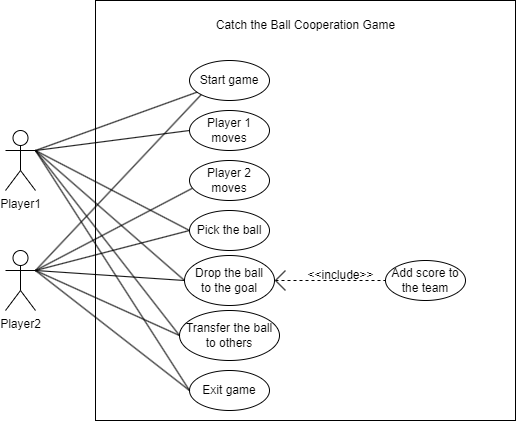

The diagram above was exported from draw.io. Its source (the exported page's mxGraphModel, read from the mxfile embedded in the PNG):
<mxGraphModel dx="981" dy="526" grid="1" gridSize="10" guides="1" tooltips="1" connect="1" arrows="1" fold="1" page="1" pageScale="1" pageWidth="827" pageHeight="1169" math="0" shadow="0">
  <root>
    <mxCell id="0" />
    <mxCell id="1" parent="0" />
    <mxCell id="W9y9c6ECGrDMB-V2ktgV-2" value="" style="whiteSpace=wrap;html=1;aspect=fixed;" vertex="1" parent="1">
      <mxGeometry x="180" y="140" width="420" height="420" as="geometry" />
    </mxCell>
    <mxCell id="W9y9c6ECGrDMB-V2ktgV-1" value="Player1" style="shape=umlActor;verticalLabelPosition=bottom;verticalAlign=top;html=1;outlineConnect=0;" vertex="1" parent="1">
      <mxGeometry x="90" y="270" width="30" height="60" as="geometry" />
    </mxCell>
    <mxCell id="W9y9c6ECGrDMB-V2ktgV-3" value="Catch the Ball Cooperation Game" style="text;html=1;align=center;verticalAlign=middle;resizable=0;points=[];autosize=1;strokeColor=none;fillColor=none;" vertex="1" parent="1">
      <mxGeometry x="290" y="150" width="200" height="30" as="geometry" />
    </mxCell>
    <mxCell id="W9y9c6ECGrDMB-V2ktgV-4" value="Start game" style="ellipse;whiteSpace=wrap;html=1;" vertex="1" parent="1">
      <mxGeometry x="274" y="200" width="80" height="40" as="geometry" />
    </mxCell>
    <mxCell id="W9y9c6ECGrDMB-V2ktgV-5" value="" style="endArrow=none;html=1;rounded=0;exitX=1;exitY=0.3333333333333333;exitDx=0;exitDy=0;exitPerimeter=0;" edge="1" parent="1" source="W9y9c6ECGrDMB-V2ktgV-1" target="W9y9c6ECGrDMB-V2ktgV-4">
      <mxGeometry width="50" height="50" relative="1" as="geometry">
        <mxPoint x="140" y="320" as="sourcePoint" />
        <mxPoint x="130" y="220" as="targetPoint" />
      </mxGeometry>
    </mxCell>
    <mxCell id="W9y9c6ECGrDMB-V2ktgV-7" value="Player 1 moves" style="ellipse;whiteSpace=wrap;html=1;" vertex="1" parent="1">
      <mxGeometry x="274" y="250" width="80" height="40" as="geometry" />
    </mxCell>
    <mxCell id="W9y9c6ECGrDMB-V2ktgV-9" value="Transfer the ball to others" style="ellipse;whiteSpace=wrap;html=1;" vertex="1" parent="1">
      <mxGeometry x="264" y="450" width="100" height="50" as="geometry" />
    </mxCell>
    <mxCell id="W9y9c6ECGrDMB-V2ktgV-10" value="Pick the ball" style="ellipse;whiteSpace=wrap;html=1;" vertex="1" parent="1">
      <mxGeometry x="274" y="350" width="80" height="40" as="geometry" />
    </mxCell>
    <mxCell id="W9y9c6ECGrDMB-V2ktgV-11" value="Add score to the team" style="ellipse;whiteSpace=wrap;html=1;" vertex="1" parent="1">
      <mxGeometry x="470" y="400" width="80" height="40" as="geometry" />
    </mxCell>
    <mxCell id="W9y9c6ECGrDMB-V2ktgV-12" value="Drop the ball&lt;br&gt;to the goal" style="ellipse;whiteSpace=wrap;html=1;" vertex="1" parent="1">
      <mxGeometry x="269" y="395" width="90" height="50" as="geometry" />
    </mxCell>
    <mxCell id="W9y9c6ECGrDMB-V2ktgV-13" value="" style="endArrow=none;dashed=1;html=1;rounded=0;entryX=0;entryY=0.5;entryDx=0;entryDy=0;" edge="1" parent="1" target="W9y9c6ECGrDMB-V2ktgV-11">
      <mxGeometry width="50" height="50" relative="1" as="geometry">
        <mxPoint x="360" y="420" as="sourcePoint" />
        <mxPoint x="430" y="380" as="targetPoint" />
      </mxGeometry>
    </mxCell>
    <mxCell id="W9y9c6ECGrDMB-V2ktgV-14" value="" style="endArrow=none;html=1;rounded=0;exitX=0;exitY=0.5;exitDx=0;exitDy=0;entryX=1;entryY=0.3333333333333333;entryDx=0;entryDy=0;entryPerimeter=0;" edge="1" parent="1" source="W9y9c6ECGrDMB-V2ktgV-12" target="W9y9c6ECGrDMB-V2ktgV-1">
      <mxGeometry width="50" height="50" relative="1" as="geometry">
        <mxPoint x="440" y="460" as="sourcePoint" />
        <mxPoint x="510" y="470" as="targetPoint" />
      </mxGeometry>
    </mxCell>
    <mxCell id="W9y9c6ECGrDMB-V2ktgV-15" value="Player2" style="shape=umlActor;verticalLabelPosition=bottom;verticalAlign=top;html=1;outlineConnect=0;" vertex="1" parent="1">
      <mxGeometry x="90" y="390" width="30" height="60" as="geometry" />
    </mxCell>
    <mxCell id="W9y9c6ECGrDMB-V2ktgV-16" value="" style="endArrow=none;html=1;rounded=0;exitX=1;exitY=0.3333333333333333;exitDx=0;exitDy=0;exitPerimeter=0;entryX=0;entryY=1;entryDx=0;entryDy=0;" edge="1" parent="1" source="W9y9c6ECGrDMB-V2ktgV-15" target="W9y9c6ECGrDMB-V2ktgV-4">
      <mxGeometry width="50" height="50" relative="1" as="geometry">
        <mxPoint x="130" y="266.7575056860102" as="sourcePoint" />
        <mxPoint x="263.2911153276989" y="237.9444601156472" as="targetPoint" />
      </mxGeometry>
    </mxCell>
    <mxCell id="W9y9c6ECGrDMB-V2ktgV-17" value="Player 2 moves" style="ellipse;whiteSpace=wrap;html=1;" vertex="1" parent="1">
      <mxGeometry x="274" y="300" width="80" height="40" as="geometry" />
    </mxCell>
    <mxCell id="W9y9c6ECGrDMB-V2ktgV-19" value="" style="endArrow=none;html=1;rounded=0;exitX=0;exitY=0.5;exitDx=0;exitDy=0;entryX=1;entryY=0.3333333333333333;entryDx=0;entryDy=0;entryPerimeter=0;" edge="1" parent="1" source="W9y9c6ECGrDMB-V2ktgV-12" target="W9y9c6ECGrDMB-V2ktgV-15">
      <mxGeometry width="50" height="50" relative="1" as="geometry">
        <mxPoint x="450" y="470.0000000000001" as="sourcePoint" />
        <mxPoint x="510" y="470" as="targetPoint" />
      </mxGeometry>
    </mxCell>
    <mxCell id="W9y9c6ECGrDMB-V2ktgV-20" value="" style="endArrow=none;html=1;rounded=0;entryX=0.035;entryY=0.695;entryDx=0;entryDy=0;entryPerimeter=0;" edge="1" parent="1" target="W9y9c6ECGrDMB-V2ktgV-17">
      <mxGeometry width="50" height="50" relative="1" as="geometry">
        <mxPoint x="120" y="410" as="sourcePoint" />
        <mxPoint x="259.3599999999999" y="236.08000000000004" as="targetPoint" />
      </mxGeometry>
    </mxCell>
    <mxCell id="W9y9c6ECGrDMB-V2ktgV-22" value="" style="endArrow=none;html=1;rounded=0;entryX=0;entryY=0.5;entryDx=0;entryDy=0;exitX=1;exitY=0.3333333333333333;exitDx=0;exitDy=0;exitPerimeter=0;" edge="1" parent="1" source="W9y9c6ECGrDMB-V2ktgV-1" target="W9y9c6ECGrDMB-V2ktgV-7">
      <mxGeometry width="50" height="50" relative="1" as="geometry">
        <mxPoint x="120" y="250" as="sourcePoint" />
        <mxPoint x="279.3599999999999" y="256.08000000000004" as="targetPoint" />
      </mxGeometry>
    </mxCell>
    <mxCell id="W9y9c6ECGrDMB-V2ktgV-23" value="" style="endArrow=none;html=1;rounded=0;entryX=0;entryY=0.5;entryDx=0;entryDy=0;" edge="1" parent="1" target="W9y9c6ECGrDMB-V2ktgV-10">
      <mxGeometry width="50" height="50" relative="1" as="geometry">
        <mxPoint x="120" y="410" as="sourcePoint" />
        <mxPoint x="289.3599999999999" y="266.08000000000004" as="targetPoint" />
      </mxGeometry>
    </mxCell>
    <mxCell id="W9y9c6ECGrDMB-V2ktgV-24" value="" style="endArrow=none;html=1;rounded=0;exitX=1;exitY=0.3333333333333333;exitDx=0;exitDy=0;exitPerimeter=0;entryX=0;entryY=0.5;entryDx=0;entryDy=0;" edge="1" parent="1" source="W9y9c6ECGrDMB-V2ktgV-1" target="W9y9c6ECGrDMB-V2ktgV-10">
      <mxGeometry width="50" height="50" relative="1" as="geometry">
        <mxPoint x="170" y="460.0000000000001" as="sourcePoint" />
        <mxPoint x="299.3599999999999" y="276.08000000000004" as="targetPoint" />
      </mxGeometry>
    </mxCell>
    <mxCell id="W9y9c6ECGrDMB-V2ktgV-25" value="" style="endArrow=none;html=1;rounded=0;exitX=0;exitY=0.5;exitDx=0;exitDy=0;entryX=1;entryY=0.3333333333333333;entryDx=0;entryDy=0;entryPerimeter=0;" edge="1" parent="1" source="W9y9c6ECGrDMB-V2ktgV-9" target="W9y9c6ECGrDMB-V2ktgV-1">
      <mxGeometry width="50" height="50" relative="1" as="geometry">
        <mxPoint x="180" y="470.0000000000001" as="sourcePoint" />
        <mxPoint x="120" y="250" as="targetPoint" />
      </mxGeometry>
    </mxCell>
    <mxCell id="W9y9c6ECGrDMB-V2ktgV-26" value="" style="endArrow=none;html=1;rounded=0;exitX=0;exitY=0.5;exitDx=0;exitDy=0;" edge="1" parent="1" source="W9y9c6ECGrDMB-V2ktgV-9">
      <mxGeometry width="50" height="50" relative="1" as="geometry">
        <mxPoint x="190" y="480.0000000000001" as="sourcePoint" />
        <mxPoint x="120" y="410" as="targetPoint" />
      </mxGeometry>
    </mxCell>
    <mxCell id="W9y9c6ECGrDMB-V2ktgV-27" value="Exit game" style="ellipse;whiteSpace=wrap;html=1;" vertex="1" parent="1">
      <mxGeometry x="274" y="510" width="80" height="40" as="geometry" />
    </mxCell>
    <mxCell id="W9y9c6ECGrDMB-V2ktgV-28" value="" style="endArrow=none;html=1;rounded=0;exitX=0;exitY=0.5;exitDx=0;exitDy=0;entryX=1;entryY=0.3333333333333333;entryDx=0;entryDy=0;entryPerimeter=0;" edge="1" parent="1" source="W9y9c6ECGrDMB-V2ktgV-27" target="W9y9c6ECGrDMB-V2ktgV-1">
      <mxGeometry width="50" height="50" relative="1" as="geometry">
        <mxPoint x="200" y="540.0000000000001" as="sourcePoint" />
        <mxPoint x="120" y="250" as="targetPoint" />
      </mxGeometry>
    </mxCell>
    <mxCell id="W9y9c6ECGrDMB-V2ktgV-29" value="" style="endArrow=none;html=1;rounded=0;exitX=0;exitY=0.5;exitDx=0;exitDy=0;" edge="1" parent="1" source="W9y9c6ECGrDMB-V2ktgV-27">
      <mxGeometry width="50" height="50" relative="1" as="geometry">
        <mxPoint x="210" y="550.0000000000001" as="sourcePoint" />
        <mxPoint x="120" y="410" as="targetPoint" />
      </mxGeometry>
    </mxCell>
    <mxCell id="W9y9c6ECGrDMB-V2ktgV-30" value="" style="endArrow=none;html=1;rounded=0;" edge="1" parent="1">
      <mxGeometry width="50" height="50" relative="1" as="geometry">
        <mxPoint x="360" y="420" as="sourcePoint" />
        <mxPoint x="370" y="410" as="targetPoint" />
      </mxGeometry>
    </mxCell>
    <mxCell id="W9y9c6ECGrDMB-V2ktgV-31" value="" style="endArrow=none;html=1;rounded=0;" edge="1" parent="1">
      <mxGeometry width="50" height="50" relative="1" as="geometry">
        <mxPoint x="360" y="420" as="sourcePoint" />
        <mxPoint x="370" y="430" as="targetPoint" />
      </mxGeometry>
    </mxCell>
    <mxCell id="W9y9c6ECGrDMB-V2ktgV-32" value="&amp;lt;&amp;lt;include&amp;gt;&amp;gt;" style="text;html=1;align=center;verticalAlign=middle;resizable=0;points=[];autosize=1;strokeColor=none;fillColor=none;" vertex="1" parent="1">
      <mxGeometry x="380" y="400" width="90" height="30" as="geometry" />
    </mxCell>
  </root>
</mxGraphModel>